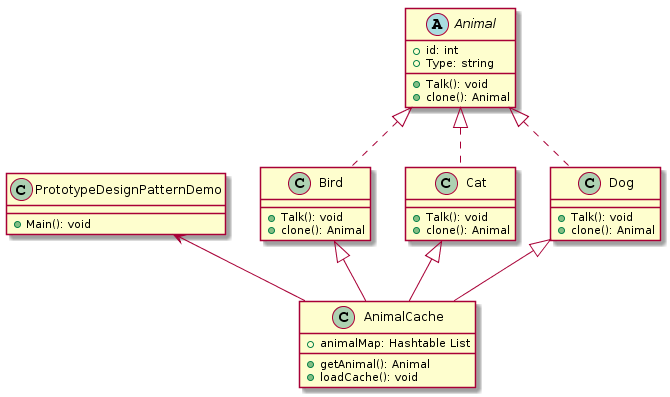

The diagram above was rendered by PlantUML. Its source (embedded in the PNG):
@startuml
class PrototypeDesignPatternDemo {
    +Main(): void
}

abstract class Animal {
    +id: int
    +Type: string
    +Talk(): void
    +clone(): Animal
}

class Bird {
    +Talk(): void
    +clone(): Animal
}

class Cat {
    +Talk(): void
    +clone(): Animal
}

class Dog {
    +Talk(): void
    +clone(): Animal
}

class AnimalCache {
    +animalMap: Hashtable List
    +getAnimal(): Animal
    +loadCache(): void
}

Animal <|.. Bird
Animal <|.. Cat
Animal <|.. Dog

PrototypeDesignPatternDemo <-- AnimalCache 

Bird <|-- AnimalCache
Cat  <|-- AnimalCache
Dog  <|-- AnimalCache
@enduml